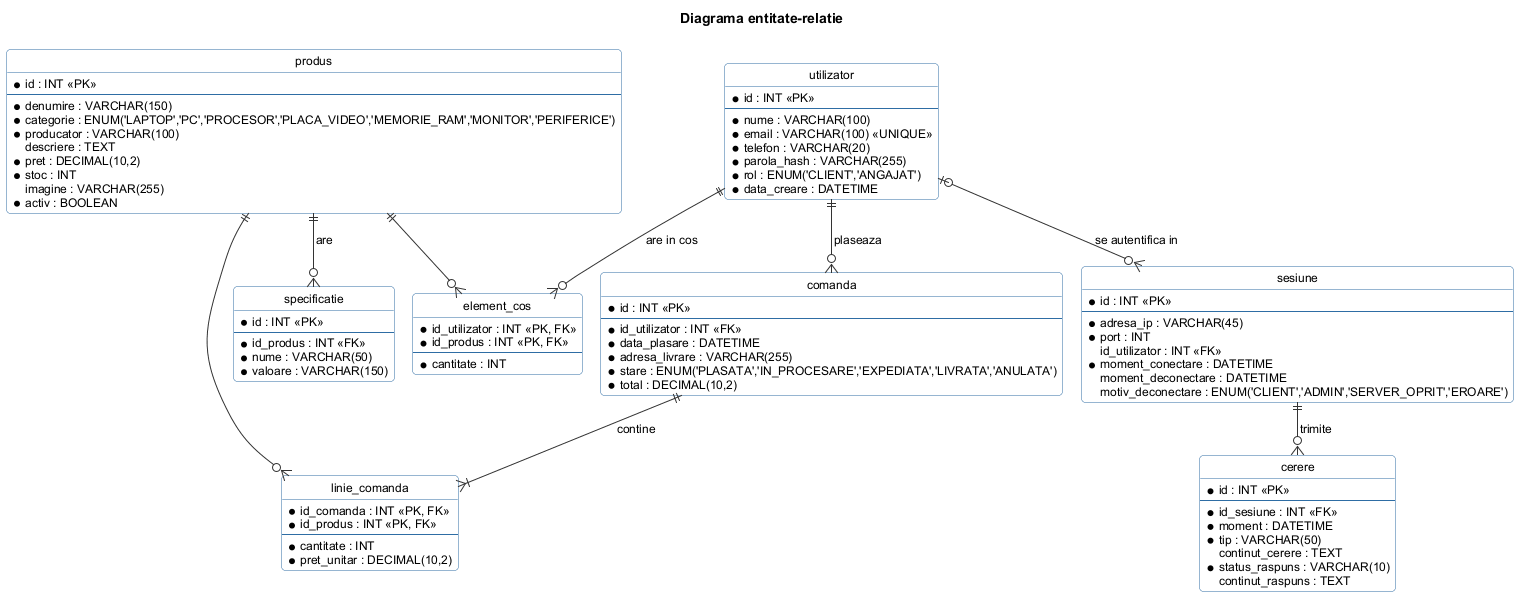

The diagram above was rendered by PlantUML. Its source (embedded in the PNG):
@startuml entitate_relatie
!include ../_stil.iuml
hide circle
hide methods
title Diagrama entitate-relatie

entity "utilizator" as utilizator {
  * id : INT <<PK>>
  --
  * nume : VARCHAR(100)
  * email : VARCHAR(100) <<UNIQUE>>
  * telefon : VARCHAR(20)
  * parola_hash : VARCHAR(255)
  * rol : ENUM('CLIENT','ANGAJAT')
  * data_creare : DATETIME
}

entity "produs" as produs {
  * id : INT <<PK>>
  --
  * denumire : VARCHAR(150)
  * categorie : ENUM('LAPTOP','PC','PROCESOR','PLACA_VIDEO','MEMORIE_RAM','MONITOR','PERIFERICE')
  * producator : VARCHAR(100)
  descriere : TEXT
  * pret : DECIMAL(10,2)
  * stoc : INT
  imagine : VARCHAR(255)
  * activ : BOOLEAN
}

entity "specificatie" as specificatie {
  * id : INT <<PK>>
  --
  * id_produs : INT <<FK>>
  * nume : VARCHAR(50)
  * valoare : VARCHAR(150)
}

entity "element_cos" as element_cos {
  * id_utilizator : INT <<PK, FK>>
  * id_produs : INT <<PK, FK>>
  --
  * cantitate : INT
}

entity "comanda" as comanda {
  * id : INT <<PK>>
  --
  * id_utilizator : INT <<FK>>
  * data_plasare : DATETIME
  * adresa_livrare : VARCHAR(255)
  * stare : ENUM('PLASATA','IN_PROCESARE','EXPEDIATA','LIVRATA','ANULATA')
  * total : DECIMAL(10,2)
}

entity "linie_comanda" as linie_comanda {
  * id_comanda : INT <<PK, FK>>
  * id_produs : INT <<PK, FK>>
  --
  * cantitate : INT
  * pret_unitar : DECIMAL(10,2)
}

entity "sesiune" as sesiune {
  * id : INT <<PK>>
  --
  * adresa_ip : VARCHAR(45)
  * port : INT
  id_utilizator : INT <<FK>>
  * moment_conectare : DATETIME
  moment_deconectare : DATETIME
  motiv_deconectare : ENUM('CLIENT','ADMIN','SERVER_OPRIT','EROARE')
}

entity "cerere" as cerere {
  * id : INT <<PK>>
  --
  * id_sesiune : INT <<FK>>
  * moment : DATETIME
  * tip : VARCHAR(50)
  continut_cerere : TEXT
  * status_raspuns : VARCHAR(10)
  continut_raspuns : TEXT
}

utilizator ||--o{ comanda : plaseaza
utilizator ||--o{ element_cos : are in cos
produs ||--o{ element_cos
produs ||--o{ specificatie : are
comanda ||--|{ linie_comanda : contine
produs ||--o{ linie_comanda
utilizator |o--o{ sesiune : se autentifica in
sesiune ||--o{ cerere : trimite
@enduml